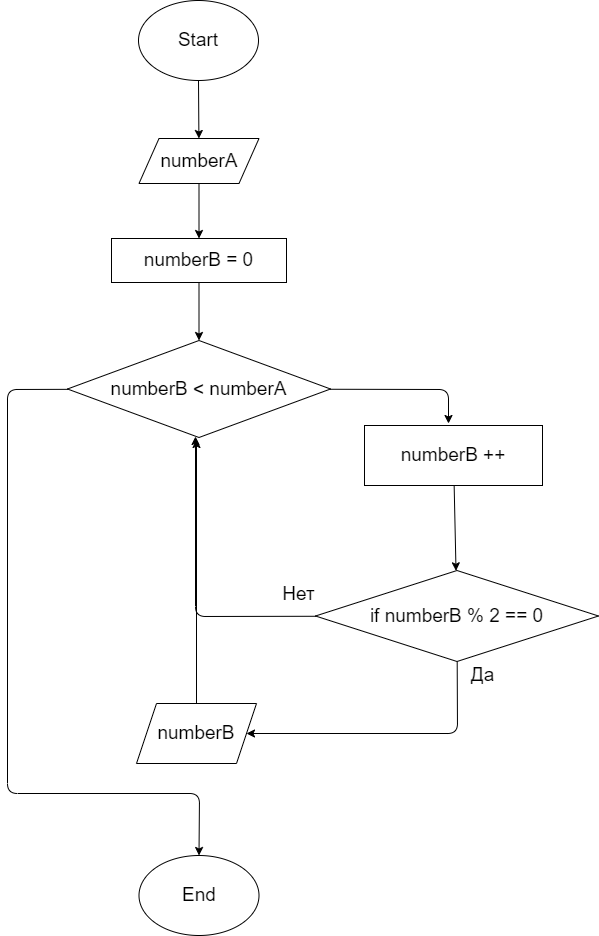

The diagram above was exported from draw.io. Its source (the exported page's mxGraphModel, read from the mxfile embedded in the PNG):
<mxGraphModel dx="1118" dy="892" grid="0" gridSize="10" guides="1" tooltips="1" connect="1" arrows="1" fold="1" page="0" pageScale="1" pageWidth="827" pageHeight="1169" math="0" shadow="0">
  <root>
    <mxCell id="0" />
    <mxCell id="1" parent="0" />
    <mxCell id="21" value="" style="edgeStyle=none;html=1;" edge="1" parent="1" source="2" target="20">
      <mxGeometry relative="1" as="geometry" />
    </mxCell>
    <mxCell id="2" value="&lt;font style=&quot;font-size: 19px&quot;&gt;Start&lt;/font&gt;" style="ellipse;whiteSpace=wrap;html=1;" parent="1" vertex="1">
      <mxGeometry x="259" y="-75" width="120" height="80" as="geometry" />
    </mxCell>
    <mxCell id="25" value="" style="edgeStyle=none;html=1;fontSize=19;" edge="1" parent="1" source="3" target="24">
      <mxGeometry relative="1" as="geometry" />
    </mxCell>
    <mxCell id="3" value="numberB = 0" style="rounded=0;whiteSpace=wrap;html=1;fontSize=19;" parent="1" vertex="1">
      <mxGeometry x="232" y="163" width="175" height="44" as="geometry" />
    </mxCell>
    <mxCell id="31" value="" style="edgeStyle=none;html=1;fontSize=19;" edge="1" parent="1" source="8">
      <mxGeometry relative="1" as="geometry">
        <mxPoint x="316" y="361" as="targetPoint" />
        <Array as="points">
          <mxPoint x="316" y="541" />
        </Array>
      </mxGeometry>
    </mxCell>
    <mxCell id="41" value="" style="edgeStyle=none;html=1;fontSize=19;entryX=1;entryY=0.5;entryDx=0;entryDy=0;" edge="1" parent="1" source="8" target="32">
      <mxGeometry relative="1" as="geometry">
        <mxPoint x="577.5" y="711.5" as="targetPoint" />
        <Array as="points">
          <mxPoint x="578" y="658" />
        </Array>
      </mxGeometry>
    </mxCell>
    <mxCell id="8" value="if numberB % 2 == 0" style="rhombus;whiteSpace=wrap;html=1;fontSize=19;" parent="1" vertex="1">
      <mxGeometry x="436" y="495" width="283" height="91" as="geometry" />
    </mxCell>
    <mxCell id="14" value="Да" style="text;html=1;align=center;verticalAlign=middle;resizable=0;points=[];autosize=1;strokeColor=none;fillColor=none;fontSize=19;" parent="1" vertex="1">
      <mxGeometry x="586" y="586" width="33" height="27" as="geometry" />
    </mxCell>
    <mxCell id="15" value="Нет" style="text;html=1;align=center;verticalAlign=middle;resizable=0;points=[];autosize=1;strokeColor=none;fillColor=none;fontSize=19;" parent="1" vertex="1">
      <mxGeometry x="398" y="505" width="42" height="27" as="geometry" />
    </mxCell>
    <mxCell id="16" value="&lt;font style=&quot;font-size: 19px&quot;&gt;End&lt;/font&gt;" style="ellipse;whiteSpace=wrap;html=1;" parent="1" vertex="1">
      <mxGeometry x="259.5" y="780" width="120" height="80" as="geometry" />
    </mxCell>
    <mxCell id="23" value="" style="edgeStyle=none;html=1;" edge="1" parent="1" source="20" target="3">
      <mxGeometry relative="1" as="geometry" />
    </mxCell>
    <mxCell id="20" value="&lt;span style=&quot;font-size: 19px&quot;&gt;numberA&lt;/span&gt;" style="shape=parallelogram;perimeter=parallelogramPerimeter;whiteSpace=wrap;html=1;fixedSize=1;" vertex="1" parent="1">
      <mxGeometry x="259.5" y="63" width="120" height="45" as="geometry" />
    </mxCell>
    <mxCell id="27" value="" style="edgeStyle=none;html=1;fontSize=19;" edge="1" parent="1" source="24">
      <mxGeometry relative="1" as="geometry">
        <mxPoint x="569" y="348" as="targetPoint" />
        <Array as="points">
          <mxPoint x="569" y="314" />
        </Array>
      </mxGeometry>
    </mxCell>
    <mxCell id="43" value="" style="edgeStyle=none;html=1;fontSize=19;entryX=0.5;entryY=0;entryDx=0;entryDy=0;" edge="1" parent="1" source="24" target="16">
      <mxGeometry relative="1" as="geometry">
        <mxPoint x="120" y="673" as="targetPoint" />
        <Array as="points">
          <mxPoint x="128" y="314" />
          <mxPoint x="128" y="718" />
          <mxPoint x="320" y="718" />
        </Array>
      </mxGeometry>
    </mxCell>
    <mxCell id="24" value="&lt;font style=&quot;font-size: 19px&quot;&gt;numberB &amp;lt; numberA&lt;/font&gt;" style="rhombus;whiteSpace=wrap;html=1;" vertex="1" parent="1">
      <mxGeometry x="188" y="265" width="263" height="97" as="geometry" />
    </mxCell>
    <mxCell id="29" value="" style="edgeStyle=none;html=1;fontSize=19;" edge="1" parent="1" source="28" target="8">
      <mxGeometry relative="1" as="geometry" />
    </mxCell>
    <mxCell id="28" value="&lt;span&gt;numberB ++&lt;/span&gt;" style="rounded=0;whiteSpace=wrap;html=1;fontSize=19;" vertex="1" parent="1">
      <mxGeometry x="485" y="350" width="178" height="60" as="geometry" />
    </mxCell>
    <mxCell id="39" value="" style="edgeStyle=none;html=1;fontSize=19;" edge="1" parent="1" source="32">
      <mxGeometry relative="1" as="geometry">
        <mxPoint x="317" y="364" as="targetPoint" />
      </mxGeometry>
    </mxCell>
    <mxCell id="32" value="numberB" style="shape=parallelogram;perimeter=parallelogramPerimeter;whiteSpace=wrap;html=1;fixedSize=1;fontSize=19;" vertex="1" parent="1">
      <mxGeometry x="257" y="628" width="120" height="60" as="geometry" />
    </mxCell>
  </root>
</mxGraphModel>